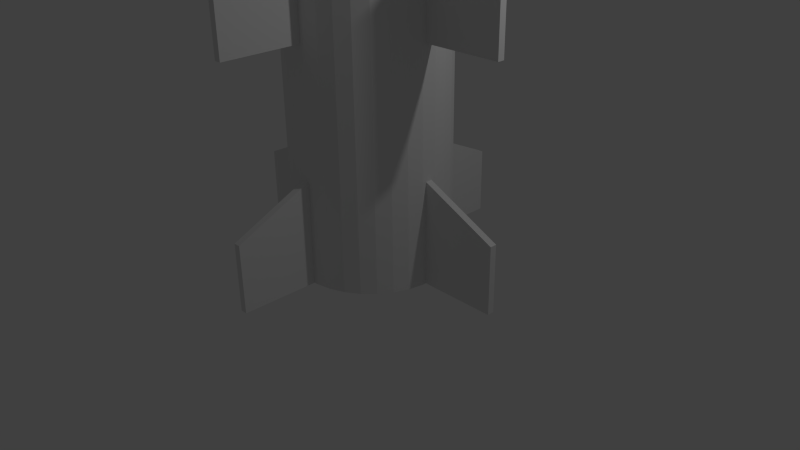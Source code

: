 # Source: 2015-09-13_ICMB.blend  (saved by Blender 2.75.0; exported with 4.5.12 LTS)
import bpy
from mathutils import Matrix  # noqa: F401  (used for matrix-valued properties, if any)

bpy.ops.wm.read_factory_settings(use_empty=True)
scene = bpy.context.scene
scene.name = 'Scene'

# ---- collections
col_collection_1 = bpy.data.collections.new('Collection 1'); scene.collection.children.link(col_collection_1)

# ---- materials (node trees are filled in below, after node groups)
mat_material = bpy.data.materials.new('Material')
mat_material.alpha_threshold = 0.0
mat_material.use_transparent_shadow = False
mat_material.roughness = 0.5
mat_material.line_color = (0.0, 0.0, 0.0, 1.0)

# ---- material node trees

# ---- world
world_world = bpy.data.worlds.new('World'); scene.world = world_world
world_world.color = (0.05088, 0.05088, 0.05088)
world_world.use_sun_shadow = False
world_world.sun_shadow_jitter_overblur = 0.0
world_world.cycles.sampling_method = 'MANUAL'
world_world.cycles.sample_map_resolution = 256

# ---- cameras
cam_camera = bpy.data.cameras.new('Camera')
cam_camera.clip_end = 100.0
cam_camera.lens = 35.0
cam_camera.sensor_width = 32.0
cam_camera.sensor_height = 18.0
cam_camera.ortho_scale = 7.314
cam_camera.dof.focus_distance = 0.0
cam_camera.dof.aperture_fstop = 128.0

# ---- lights
light_lamp = bpy.data.lights.new('Lamp', 'POINT')
light_lamp.transmission_factor = 0.0
light_lamp.cutoff_distance = 30.0
light_lamp.energy = 100.0
light_lamp.shadow_buffer_clip_start = 1.001
light_lamp.shadow_soft_size = 0.1
light_lamp.shadow_maximum_resolution = 0.006
light_lamp.use_absolute_resolution = True
light_lamp.cycles.use_multiple_importance_sampling = False

# ---- meshes
me_cube = bpy.data.meshes.new('Cube')
me_cube.from_pydata([(-0.9952, 0.09802, 0.0), (0.04389, 1.995, 6.715), (-0.8819, 0.4714, 0.0), (-0.773, 0.6344, 0.0), (-0.6344, 0.773, 0.0), (-0.4714, 0.8819, 0.0), (-0.9952, -0.09802, 0.0), (-0.04389, 0.9952, 7.407), (-0.8819, -0.4714, 0.0), (-0.773, -0.6344, 0.0), (-0.6344, -0.773, 0.0), (-0.4714, -0.8819, 0.0), (-0.2903, -0.9569, 0.0), (-0.9569, -0.2903, 8.0), (0.4714, -0.8819, 0.0), (0.6344, -0.773, 0.0), (0.773, -0.6344, 0.0), (0.8819, -0.4714, 0.0), (0.8819, 0.4714, 0.0), (0.773, 0.6344, 0.0), (0.6344, 0.773, 0.0), (0.4714, 0.8819, 0.0), (0.2903, 0.9569, 0.0), (0.09802, 0.9952, 0.0), (0.04389, 1.995, 4.266), (-0.9569, 0.2903, 8.0), (-0.773, 0.6344, 8.0), (-0.6344, 0.773, 8.0), (-0.4714, 0.8819, 8.0), (-0.9569, -0.2903, 0.0), (-0.04389, 1.995, 4.266), (0.04389, 1.995, 2.932), (-0.8819, -0.4714, 8.0), (-0.773, -0.6344, 8.0), (-0.6344, -0.773, 8.0), (-0.4714, -0.8819, 8.0), (-0.2903, -0.9569, 8.0), (-0.04389, 1.995, 2.932), (-0.9952, 0.09802, 8.0), (0.04389, 0.9952, 4.266), (-0.9569, 0.2903, 0.0), (0.8819, 0.4714, 8.0), (0.4714, 0.8819, 8.0), (0.2903, 0.9569, 8.0), (0.04389, 0.9952, 2.932), (-0.9952, -0.09802, 1.333), (-0.9952, -0.09802, 2.932), (-0.9952, 0.09802, 7.407), (-0.9952, 0.09802, 1.333), (-0.9952, 0.09802, 2.932), (-0.09802, 0.9952, 6.074), (-0.9952, -0.04389, 0.0), (-0.9952, 0.04389, 0.0), (-0.9952, -0.04389, 1.333), (-0.9952, 0.04389, 1.333), (-1.995, -0.04389, 0.0), (0.04389, 1.995, 0.0), (-1.995, -0.04389, 0.8678), (-1.995, 0.04389, 0.8678), (-0.9952, 0.09802, 6.074), (-0.09802, 0.9952, 7.407), (-0.9952, 0.04389, 6.074), (-0.9952, -0.04389, 6.074), (-0.9952, -0.09802, 4.266), (-0.9952, 0.09802, 4.266), (-0.9952, -0.04389, 2.932), (0.04389, 1.995, 7.407), (-0.9952, -0.04389, 4.266), (-0.04389, 1.995, 7.407), (-0.04389, 1.995, 6.715), (0.04389, 0.9952, 7.407), (-0.04389, 0.9952, 4.266), (-0.04389, 0.9952, 2.932), (0.09802, 0.9952, 4.266), (-0.9952, 0.04389, 7.407), (-1.995, -0.04389, 6.715), (-0.09802, 0.9952, 4.266), (-1.995, -0.04389, 7.407), (-1.995, 0.04389, 7.407), (-0.04389, 0.9952, 6.074), (0.04389, 0.9952, 6.074), (0.09802, 0.9952, 6.074), (0.04389, 1.995, 0.8678), (-0.04389, 1.995, 0.8678), (-0.9952, -0.09802, 7.407), (-0.04389, 1.995, 0.0), (0.04389, 0.9952, 1.333), (-0.04389, 0.9952, 1.333), (0.04389, 0.9952, 0.0), (-0.04389, 0.9952, 0.0), (-1.995, 0.04389, 0.0), (0.09802, 0.9952, 2.932), (0.09802, 0.9952, 1.333), (0.09802, 0.9952, 7.407), (-0.9952, -0.09802, 6.074), (-0.09802, 0.9952, 2.932), (-0.09802, 0.9952, 1.333), (0.09802, 0.9952, 8.0), (-0.2903, 0.9569, 0.0), (-0.9952, 0.04389, 2.932), (-0.9952, 0.04389, 4.266), (-1.995, -0.04389, 2.932), (-1.995, 0.04389, 2.932), (-1.995, -0.04389, 4.266), (-1.995, 0.04389, 4.266), (-0.9952, -0.04389, 7.407), (-0.09802, 0.9952, 8.0), (-0.2903, 0.9569, 8.0), (-1.995, 0.04389, 6.715), (-0.09802, 0.9952, 0.0), (1.995, -0.04389, 6.715), (0.9952, 0.04389, 7.407), (1.995, -0.04389, 4.266), (1.995, 0.04389, 4.266), (1.995, -0.04389, 2.932), (1.995, 0.04389, 2.932), (0.9952, -0.04389, 4.266), (0.9952, -0.04389, 2.932), (0.9952, 0.09802, 6.074), (1.995, -0.04389, 0.0), (0.9952, 0.09802, 7.407), (1.995, -0.04389, 7.407), (1.995, 0.04389, 7.407), (1.995, 0.04389, 6.715), (0.9952, -0.04389, 7.407), (0.9952, 0.04389, 4.266), (0.9952, 0.04389, 2.932), (0.9952, -0.09802, 4.266), (0.9952, 0.09802, 4.266), (0.9952, 0.04389, 6.074), (0.9952, -0.04389, 6.074), (0.9952, -0.09802, 6.074), (1.995, -0.04389, 0.8678), (1.995, 0.04389, 0.8678), (1.995, 0.04389, 0.0), (0.9952, -0.04389, 1.333), (0.9952, 0.04389, 1.333), (0.9952, -0.04389, 0.0), (0.9952, 0.04389, 0.0), (0.9952, -0.09802, 2.932), (0.9952, -0.09802, 1.333), (0.9952, -0.09802, 7.407), (0.9952, 0.09802, 2.932), (0.9952, 0.09802, 1.333), (0.9569, -0.2903, 0.0), (0.9952, -0.09802, 8.0), (0.9569, 0.2903, 0.0), (0.9569, -0.2903, 8.0), (0.9952, 0.09802, 8.0), (0.9569, 0.2903, 8.0), (0.9952, 0.09802, 0.0), (0.9952, -0.09802, 0.0), (-0.04389, -1.995, 6.715), (0.04389, -0.9952, 7.407), (-0.04389, -1.995, 4.266), (0.04389, -1.995, 4.266), (-0.04389, -1.995, 2.932), (0.04389, -1.995, 2.932), (-0.04389, -0.9952, 4.266), (-0.04389, -0.9952, 2.932), (0.09802, -0.9952, 6.074), (-0.04389, -1.995, 0.0), (0.09802, -0.9952, 7.407), (-0.04389, -1.995, 7.407), (0.04389, -1.995, 7.407), (0.04389, -1.995, 6.715), (-0.04389, -0.9952, 7.407), (0.04389, -0.9952, 4.266), (0.04389, -0.9952, 2.932), (-0.09802, -0.9952, 4.266), (0.09802, -0.9952, 4.266), (0.04389, -0.9952, 6.074), (-0.04389, -0.9952, 6.074), (-0.09802, -0.9952, 6.074), (-0.04389, -1.995, 0.8678), (0.04389, -1.995, 0.8678), (0.04389, -1.995, 0.0), (-0.04389, -0.9952, 1.333), (0.04389, -0.9952, 1.333), (-0.04389, -0.9952, 0.0), (0.04389, -0.9952, 0.0), (-0.09802, -0.9952, 2.932), (-0.09802, -0.9952, 1.333), (-0.09802, -0.9952, 7.407), (0.09802, -0.9952, 2.932), (0.09802, -0.9952, 1.333), (-0.09802, -0.9952, 8.0), (0.2903, -0.9569, 0.0), (0.2903, -0.9569, 8.0), (0.09802, -0.9952, 0.0), (-0.09802, -0.9952, 0.0), (-0.1942, -0.01912, 9.458), (-0.3808, -0.03751, 9.309), (-0.5529, -0.05446, 9.1), (-0.7037, -0.06931, 8.859), (-0.8275, -0.0815, 8.615), (-0.9194, -0.09056, 8.39), (-0.9761, -0.09613, 8.195), (-0.9952, -0.09802, 8.0), (-0.1942, 0.01912, 9.458), (-0.3808, 0.03751, 9.309), (-0.5529, 0.05446, 9.1), (-0.7037, 0.06931, 8.859), (-0.8275, 0.0815, 8.615), (-0.9194, 0.09056, 8.39), (-0.9761, 0.09613, 8.195), (-0.1867, 0.05663, 9.458), (-0.3662, 0.1111, 9.309), (-0.5316, 0.1613, 9.1), (-0.6767, 0.2053, 8.859), (-0.7957, 0.2414, 8.615), (-0.8841, 0.2682, 8.39), (-0.9386, 0.2847, 8.195), (-0.1721, 0.09197, 9.458), (-0.3375, 0.1804, 9.309), (-0.49, 0.2619, 9.1), (-0.6236, 0.3333, 8.859), (-0.7333, 0.392, 8.615), (-0.8148, 0.4355, 8.39), (-0.865, 0.4623, 8.195), (-0.8819, 0.4714, 8.0), (-0.1508, 0.1238, 9.458), (-0.2958, 0.2428, 9.309), (-0.4295, 0.3525, 9.1), (-0.5466, 0.4486, 8.859), (-0.6427, 0.5275, 8.615), (-0.7142, 0.5861, 8.39), (-0.7582, 0.6222, 8.195), (-0.1238, 0.1508, 9.458), (-0.2428, 0.2958, 9.309), (-0.3524, 0.4295, 9.1), (-0.4486, 0.5466, 8.859), (-0.5275, 0.6427, 8.615), (-0.5861, 0.7142, 8.39), (-0.6222, 0.7582, 8.195), (-0.09196, 0.1721, 9.458), (-0.1804, 0.3375, 9.309), (-0.2619, 0.49, 9.1), (-0.3333, 0.6236, 8.859), (-0.392, 0.7333, 8.615), (-0.4355, 0.8148, 8.39), (-0.4623, 0.865, 8.195), (-0.05663, 0.1867, 9.458), (-0.1111, 0.3662, 9.309), (-0.1613, 0.5316, 9.1), (-0.2053, 0.6767, 8.859), (-0.2414, 0.7957, 8.615), (-0.2682, 0.8841, 8.39), (-0.2847, 0.9386, 8.195), (-0.01912, 0.1942, 9.458), (-0.03751, 0.3808, 9.309), (-0.05446, 0.5529, 9.1), (-0.06931, 0.7037, 8.859), (-0.0815, 0.8275, 8.615), (-0.09056, 0.9194, 8.39), (-0.09613, 0.9761, 8.195), (0.01912, 0.1942, 9.458), (0.03751, 0.3808, 9.309), (0.05446, 0.5529, 9.1), (0.06931, 0.7037, 8.859), (0.0815, 0.8275, 8.615), (0.09056, 0.9194, 8.39), (0.09613, 0.9761, 8.195), (0.05663, 0.1867, 9.458), (0.1111, 0.3662, 9.309), (0.1613, 0.5316, 9.1), (0.2053, 0.6767, 8.859), (0.2414, 0.7957, 8.615), (0.2682, 0.8841, 8.39), (0.2847, 0.9386, 8.195), (0.09197, 0.1721, 9.458), (0.1804, 0.3375, 9.309), (0.2619, 0.49, 9.1), (0.3333, 0.6236, 8.859), (0.392, 0.7333, 8.615), (0.4355, 0.8148, 8.39), (0.4623, 0.865, 8.195), (0.1238, 0.1508, 9.458), (0.2428, 0.2958, 9.309), (0.3525, 0.4295, 9.1), (0.4486, 0.5466, 8.859), (0.5275, 0.6427, 8.615), (0.5861, 0.7142, 8.39), (0.6222, 0.7582, 8.195), (0.6344, 0.773, 8.0), (0.1508, 0.1238, 9.458), (0.2958, 0.2428, 9.309), (0.4295, 0.3525, 9.1), (0.5466, 0.4486, 8.859), (0.6427, 0.5275, 8.615), (0.7142, 0.5861, 8.39), (0.7582, 0.6222, 8.195), (0.773, 0.6344, 8.0), (0.1721, 0.09197, 9.458), (0.3375, 0.1804, 9.309), (0.49, 0.2619, 9.1), (0.6236, 0.3333, 8.859), (0.7333, 0.392, 8.615), (0.8148, 0.4355, 8.39), (0.865, 0.4623, 8.195), (0.1867, 0.05663, 9.458), (0.3662, 0.1111, 9.309), (0.5316, 0.1613, 9.1), (0.6767, 0.2053, 8.859), (0.7957, 0.2414, 8.615), (0.8841, 0.2682, 8.39), (0.9386, 0.2847, 8.195), (0.1942, 0.01912, 9.458), (0.3808, 0.03751, 9.309), (0.5529, 0.05446, 9.1), (0.7037, 0.06931, 8.859), (0.8275, 0.0815, 8.615), (0.9194, 0.09056, 8.39), (0.9761, 0.09613, 8.195), (0.1942, -0.01912, 9.458), (0.3808, -0.03751, 9.309), (0.5529, -0.05446, 9.1), (0.7037, -0.06931, 8.859), (0.8275, -0.0815, 8.615), (0.9194, -0.09056, 8.39), (0.9761, -0.09613, 8.195), (0.1867, -0.05663, 9.458), (0.3662, -0.1111, 9.309), (0.5316, -0.1613, 9.1), (0.6767, -0.2053, 8.859), (0.7957, -0.2414, 8.615), (0.8841, -0.2682, 8.39), (0.9386, -0.2847, 8.195), (0.1721, -0.09196, 9.458), (0.3375, -0.1804, 9.309), (0.49, -0.2619, 9.1), (0.6236, -0.3333, 8.859), (0.7333, -0.392, 8.615), (0.8148, -0.4355, 8.39), (0.865, -0.4623, 8.195), (0.8819, -0.4714, 8.0), (0.1508, -0.1238, 9.458), (0.2958, -0.2428, 9.309), (0.4295, -0.3524, 9.1), (0.5466, -0.4486, 8.859), (0.6427, -0.5275, 8.615), (0.7142, -0.5861, 8.39), (0.7582, -0.6222, 8.195), (0.773, -0.6344, 8.0), (0.1238, -0.1508, 9.458), (0.2428, -0.2958, 9.309), (0.3525, -0.4295, 9.1), (0.4486, -0.5466, 8.859), (0.5275, -0.6427, 8.615), (0.5861, -0.7142, 8.39), (0.6222, -0.7582, 8.195), (0.6344, -0.773, 8.0), (0.09197, -0.1721, 9.458), (0.1804, -0.3375, 9.309), (0.2619, -0.49, 9.1), (0.3333, -0.6236, 8.859), (0.392, -0.7333, 8.615), (0.4355, -0.8148, 8.39), (0.4623, -0.865, 8.195), (0.4714, -0.8819, 8.0), (0.05663, -0.1867, 9.458), (0.1111, -0.3662, 9.309), (0.1613, -0.5316, 9.1), (0.2053, -0.6767, 8.859), (0.2414, -0.7957, 8.615), (0.2682, -0.8841, 8.39), (0.2847, -0.9386, 8.195), (0.01912, -0.1942, 9.458), (0.03751, -0.3808, 9.309), (0.05446, -0.5529, 9.1), (0.06931, -0.7037, 8.859), (0.0815, -0.8275, 8.615), (0.09056, -0.9194, 8.39), (0.09613, -0.9761, 8.195), (0.09802, -0.9952, 8.0), (-0.01912, -0.1942, 9.458), (-0.03751, -0.3808, 9.309), (-0.05446, -0.5529, 9.1), (-0.06931, -0.7037, 8.859), (-0.0815, -0.8275, 8.615), (-0.09056, -0.9194, 8.39), (-0.09613, -0.9761, 8.195), (-0.05663, -0.1867, 9.458), (-0.1111, -0.3662, 9.309), (-0.1613, -0.5316, 9.1), (-0.2053, -0.6767, 8.859), (-0.2414, -0.7957, 8.615), (-0.2682, -0.8841, 8.39), (-0.2847, -0.9386, 8.195), (-0.09196, -0.1721, 9.458), (-0.1804, -0.3375, 9.309), (-0.2619, -0.49, 9.1), (-0.3333, -0.6236, 8.859), (-0.392, -0.7333, 8.615), (-0.4355, -0.8148, 8.39), (-0.4623, -0.865, 8.195), (-0.1238, -0.1508, 9.458), (-0.2428, -0.2958, 9.309), (-0.3524, -0.4295, 9.1), (-0.4486, -0.5466, 8.859), (-0.5275, -0.6427, 8.615), (-0.5861, -0.7142, 8.39), (-0.6222, -0.7582, 8.195), (-0.1508, -0.1238, 9.458), (-0.2958, -0.2428, 9.309), (-0.4295, -0.3524, 9.1), (-0.5466, -0.4486, 8.859), (-0.6427, -0.5275, 8.615), (-0.7142, -0.5861, 8.39), (-0.7582, -0.6222, 8.195), (3.691e-08, -9.186e-08, 9.514), (-0.1721, -0.09196, 9.458), (-0.3375, -0.1804, 9.309), (-0.49, -0.2619, 9.1), (-0.6236, -0.3333, 8.859), (-0.7333, -0.392, 8.615), (-0.8148, -0.4355, 8.39), (-0.865, -0.4623, 8.195), (-0.1867, -0.05663, 9.458), (-0.3662, -0.1111, 9.309), (-0.5316, -0.1613, 9.1), (-0.6767, -0.2053, 8.859), (-0.7957, -0.2414, 8.615), (-0.8841, -0.2682, 8.39), (-0.9386, -0.2847, 8.195)], [], [(100, 99, 102, 104), (4, 27, 28, 5), (11, 35, 34, 10), (12, 36, 35, 11), (10, 34, 33, 9), (9, 33, 32, 8), (22, 43, 42, 21), (3, 26, 27, 4), (6, 45, 53, 51), (48, 0, 52, 54), (53, 54, 58, 57), (51, 53, 57, 55), (91, 92, 86, 87, 96, 95), (39, 71, 76, 50, 81, 73), (98, 107, 106, 60, 50, 76, 95, 96, 109), (50, 60, 7, 79), (46, 63, 67, 65), (47, 59, 61, 74), (81, 50, 79, 80), (91, 95, 72, 44), (73, 91, 44, 39), (72, 71, 30, 37), (71, 39, 24, 30), (44, 72, 37, 31), (88, 89, 85, 56), (85, 83, 82, 56), (86, 88, 56, 82), (79, 7, 68, 69), (69, 68, 66, 1), (70, 80, 1, 66), (101, 103, 104, 102), (80, 79, 69, 1), (7, 70, 66, 68), (97, 93, 70, 7, 60, 106), (37, 30, 24, 31), (93, 81, 80, 70), (95, 76, 71, 72), (89, 87, 83, 85), (87, 86, 82, 83), (109, 96, 87, 89), (39, 44, 31, 24), (105, 74, 78, 77), (61, 62, 75, 108), (74, 61, 108, 78), (8, 32, 13, 29), (75, 77, 78, 108), (62, 105, 77, 75), (54, 52, 90, 58), (55, 57, 58, 90), (52, 51, 55, 90), (99, 65, 101, 102), (67, 100, 104, 103), (65, 67, 103, 101), (64, 49, 99, 100), (49, 46, 65, 99), (59, 94, 62, 61), (94, 84, 105, 62), (0, 48, 49, 64, 59, 47, 38, 25, 40), (100, 67, 63, 94, 59, 64), (49, 48, 54, 53, 45, 46), (139, 140, 135, 136, 143, 142), (116, 125, 128, 118, 131, 127), (151, 140, 139, 127, 131, 141, 145, 147, 144), (146, 149, 148, 120, 118, 128, 142, 143, 150), (118, 120, 111, 129), (131, 118, 129, 130), (139, 142, 126, 117), (127, 139, 117, 116), (126, 125, 113, 115), (125, 116, 112, 113), (117, 126, 115, 114), (137, 138, 134, 119), (134, 133, 132, 119), (135, 137, 119, 132), (129, 111, 122, 123), (123, 122, 121, 110), (124, 130, 110, 121), (130, 129, 123, 110), (111, 124, 121, 122), (145, 141, 124, 111, 120, 148), (115, 113, 112, 114), (141, 131, 130, 124), (142, 128, 125, 126), (138, 136, 133, 134), (136, 135, 132, 133), (140, 151, 137, 135), (150, 143, 136, 138), (116, 117, 114, 112), (181, 182, 177, 178, 185, 184), (158, 167, 170, 160, 173, 169), (160, 162, 153, 171), (173, 160, 171, 172), (181, 184, 168, 159), (169, 181, 159, 158), (168, 167, 155, 157), (167, 158, 154, 155), (159, 168, 157, 156), (179, 180, 176, 161), (176, 175, 174, 161), (177, 179, 161, 174), (171, 153, 164, 165), (165, 164, 163, 152), (166, 172, 152, 163), (172, 171, 165, 152), (153, 166, 163, 164), (157, 155, 154, 156), (183, 173, 172, 166), (184, 170, 167, 168), (180, 178, 175, 176), (178, 177, 174, 175), (182, 190, 179, 177), (189, 185, 178, 180), (158, 159, 156, 154), (5, 28, 107, 98), (18, 41, 149, 146), (23, 92, 91, 73, 81, 93, 97, 43, 22), (92, 23, 88, 86), (190, 182, 181, 169, 173, 183, 186, 36, 12), (196, 195, 203, 204), (197, 196, 204, 205), (192, 191, 199, 200), (193, 192, 200, 201), (194, 193, 201, 202), (195, 194, 202, 203), (202, 201, 208, 209), (203, 202, 209, 210), (204, 203, 210, 211), (205, 204, 211, 212), (200, 199, 206, 207), (201, 200, 207, 208), (207, 206, 213, 214), (208, 207, 214, 215), (209, 208, 215, 216), (210, 209, 216, 217), (211, 210, 217, 218), (212, 211, 218, 219), (217, 216, 224, 225), (218, 217, 225, 226), (219, 218, 226, 227), (214, 213, 221, 222), (215, 214, 222, 223), (216, 215, 223, 224), (222, 221, 228, 229), (223, 222, 229, 230), (224, 223, 230, 231), (225, 224, 231, 232), (226, 225, 232, 233), (227, 226, 233, 234), (233, 232, 239, 240), (234, 233, 240, 241), (229, 228, 235, 236), (230, 229, 236, 237), (231, 230, 237, 238), (232, 231, 238, 239), (236, 235, 242, 243), (237, 236, 243, 244), (238, 237, 244, 245), (239, 238, 245, 246), (240, 239, 246, 247), (241, 240, 247, 248), (247, 246, 253, 254), (248, 247, 254, 255), (243, 242, 249, 250), (244, 243, 250, 251), (245, 244, 251, 252), (246, 245, 252, 253), (251, 250, 257, 258), (252, 251, 258, 259), (253, 252, 259, 260), (254, 253, 260, 261), (255, 254, 261, 262), (250, 249, 256, 257), (262, 261, 268, 269), (257, 256, 263, 264), (258, 257, 264, 265), (259, 258, 265, 266), (260, 259, 266, 267), (261, 260, 267, 268), (265, 264, 271, 272), (266, 265, 272, 273), (267, 266, 273, 274), (268, 267, 274, 275), (269, 268, 275, 276), (264, 263, 270, 271), (276, 275, 282, 283), (271, 270, 277, 278), (272, 271, 278, 279), (273, 272, 279, 280), (274, 273, 280, 281), (275, 274, 281, 282), (280, 279, 287, 288), (281, 280, 288, 289), (282, 281, 289, 290), (283, 282, 290, 291), (284, 283, 291, 292), (278, 277, 285, 286), (279, 278, 286, 287), (286, 285, 293, 294), (287, 286, 294, 295), (288, 287, 295, 296), (289, 288, 296, 297), (290, 289, 297, 298), (291, 290, 298, 299), (297, 296, 303, 304), (298, 297, 304, 305), (299, 298, 305, 306), (294, 293, 300, 301), (295, 294, 301, 302), (296, 295, 302, 303), (301, 300, 307, 308), (302, 301, 308, 309), (303, 302, 309, 310), (304, 303, 310, 311), (305, 304, 311, 312), (306, 305, 312, 313), (311, 310, 317, 318), (312, 311, 318, 319), (313, 312, 319, 320), (308, 307, 314, 315), (309, 308, 315, 316), (310, 309, 316, 317), (315, 314, 321, 322), (316, 315, 322, 323), (317, 316, 323, 324), (318, 317, 324, 325), (319, 318, 325, 326), (320, 319, 326, 327), (326, 325, 332, 333), (327, 326, 333, 334), (322, 321, 328, 329), (323, 322, 329, 330), (324, 323, 330, 331), (325, 324, 331, 332), (329, 328, 336, 337), (330, 329, 337, 338), (331, 330, 338, 339), (332, 331, 339, 340), (333, 332, 340, 341), (334, 333, 341, 342), (335, 334, 342, 343), (341, 340, 348, 349), (342, 341, 349, 350), (343, 342, 350, 351), (337, 336, 344, 345), (338, 337, 345, 346), (339, 338, 346, 347), (340, 339, 347, 348), (346, 345, 353, 354), (347, 346, 354, 355), (348, 347, 355, 356), (349, 348, 356, 357), (350, 349, 357, 358), (351, 350, 358, 359), (345, 344, 352, 353), (358, 357, 365, 366), (353, 352, 360, 361), (354, 353, 361, 362), (355, 354, 362, 363), (356, 355, 363, 364), (357, 356, 364, 365), (363, 362, 369, 370), (364, 363, 370, 371), (365, 364, 371, 372), (366, 365, 372, 373), (361, 360, 367, 368), (362, 361, 368, 369), (368, 367, 375, 376), (369, 368, 376, 377), (370, 369, 377, 378), (371, 370, 378, 379), (372, 371, 379, 380), (373, 372, 380, 381), (378, 377, 384, 385), (34, 402, 409, 33), (379, 378, 385, 386), (35, 395, 402, 34), (380, 379, 386, 387), (36, 388, 395, 35), (381, 380, 387, 388), (186, 381, 388, 36), (13, 424, 197, 198), (376, 375, 382, 383), (32, 417, 424, 13), (377, 376, 383, 384), (33, 409, 417, 32), (374, 373, 381, 186), (383, 382, 389, 390), (188, 366, 373, 374), (384, 383, 390, 391), (359, 358, 366, 188), (385, 384, 391, 392), (147, 327, 334, 335), (386, 385, 392, 393), (145, 320, 327, 147), (387, 386, 393, 394), (148, 313, 320, 145), (388, 387, 394, 395), (149, 306, 313, 148), (43, 269, 276, 42), (393, 392, 399, 400), (97, 262, 269, 43), (394, 393, 400, 401), (106, 255, 262, 97), (395, 394, 401, 402), (107, 248, 255, 106), (41, 299, 306, 149), (390, 389, 396, 397), (292, 291, 299, 41), (391, 390, 397, 398), (42, 276, 283, 284), (392, 391, 398, 399), (28, 241, 248, 107), (397, 396, 403, 404), (27, 234, 241, 28), (398, 397, 404, 405), (26, 227, 234, 27), (399, 398, 405, 406), (220, 219, 227, 26), (400, 399, 406, 407), (25, 212, 219, 220), (401, 400, 407, 408), (38, 205, 212, 25), (402, 401, 408, 409), (198, 197, 205, 38), (407, 406, 414, 415), (29, 13, 198, 84, 94, 63, 46, 45, 6), (408, 407, 415, 416), (40, 25, 220, 2), (409, 408, 416, 417), (38, 47, 74, 105, 84, 198), (144, 147, 335, 17), (404, 403, 411, 412), (14, 359, 188, 187), (405, 404, 412, 413), (186, 183, 166, 153, 162, 374), (406, 405, 413, 414), (187, 188, 374, 162, 160, 170, 184, 185, 189), (2, 220, 26, 3), (412, 411, 418, 419), (17, 335, 343, 16), (413, 412, 419, 420), (16, 343, 351, 15), (414, 413, 420, 421), (15, 351, 359, 14), (415, 414, 421, 422), (21, 42, 284, 20), (416, 415, 422, 423), (20, 284, 292, 19), (417, 416, 423, 424), (19, 292, 41, 18), (191, 410, 199), (199, 410, 206), (206, 410, 213), (213, 410, 221), (221, 410, 228), (228, 410, 235), (235, 410, 242), (242, 410, 249), (249, 410, 256), (256, 410, 263), (263, 410, 270), (270, 410, 277), (277, 410, 285), (285, 410, 293), (293, 410, 300), (300, 410, 307), (307, 410, 314), (314, 410, 321), (321, 410, 328), (328, 410, 336), (336, 410, 344), (344, 410, 352), (352, 410, 360), (360, 410, 367), (367, 410, 375), (375, 410, 382), (382, 410, 389), (389, 410, 396), (396, 410, 403), (403, 410, 411), (411, 410, 418), (423, 422, 195, 196), (424, 423, 196, 197), (418, 410, 191), (419, 418, 191, 192), (420, 419, 192, 193), (421, 420, 193, 194), (422, 421, 194, 195)])
me_cube.materials.append(mat_material)
me_cube.use_remesh_preserve_volume = False
me_cube.use_remesh_preserve_attributes = False
me_cube.use_mirror_vertex_groups = False
me_cube.update()

# ---- objects
ob_cube = bpy.data.objects.new('Cube', me_cube)
ob_lamp = bpy.data.objects.new('Lamp', light_lamp)
ob_camera = bpy.data.objects.new('Camera', cam_camera)

# ---- transforms, parenting, visibility, modifiers, constraints
ob_cube.location = (0.0, 0.0, 0.0)
ob_cube.lock_rotations_4d = False
ob_cube.empty_display_type = 'ARROWS'
ob_cube.lineart.crease_threshold = 0.0
ob_lamp.location = (4.076, 1.005, 5.904)
ob_lamp.rotation_euler = (0.6503, 0.05522, 1.866)
ob_lamp.lock_rotations_4d = False
ob_lamp.empty_display_type = 'ARROWS'
ob_lamp.color = (0.0, 0.0, 0.0, 0.0)
ob_lamp.lineart.crease_threshold = 0.0
ob_camera.location = (7.481, -6.508, 5.344)
ob_camera.rotation_euler = (1.109, 0.01082, 0.8149)
ob_camera.lock_rotations_4d = False
ob_camera.empty_display_type = 'ARROWS'
ob_camera.color = (0.0, 0.0, 0.0, 0.0)
ob_camera.display_type = 'WIRE'
ob_camera.lineart.crease_threshold = 0.0

# ---- collection membership
col_collection_1.objects.link(ob_cube)
col_collection_1.objects.link(ob_lamp)
col_collection_1.objects.link(ob_camera)

# ---- scene / render settings (as saved in the file)
scene.camera = ob_camera
scene.frame_start = 1; scene.frame_end = 250; scene.frame_set(0)
scene.render.engine = 'BLENDER_EEVEE_NEXT'
scene.render.resolution_percentage = 50
scene.render.dither_intensity = 0.0
scene.cycles.use_denoising = False
scene.cycles.samples = 10
scene.cycles.sampling_pattern = 'TABULATED_SOBOL'
scene.cycles.light_sampling_threshold = 0.0
scene.cycles.use_adaptive_sampling = False
scene.cycles.use_light_tree = False
scene.cycles.blur_glossy = 0.0
scene.cycles.pixel_filter_type = 'GAUSSIAN'
scene.cycles.sample_clamp_indirect = 0.0
scene.view_settings.view_transform = 'Standard'
bpy.context.view_layer.update()
